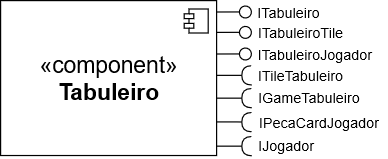

The diagram above was exported from draw.io. Its source (the exported page's mxGraphModel, read from the mxfile embedded in the PNG):
<mxGraphModel grid="1" shadow="0" math="0" pageHeight="850" pageWidth="1400" pageScale="1" page="1" fold="1" arrows="1" connect="1" tooltips="1" guides="1" gridSize="10" dy="227" dx="160">
  <root>
    <mxCell id="p6d00hPlAABdm5hHXXap-0" />
    <mxCell id="p6d00hPlAABdm5hHXXap-1" parent="p6d00hPlAABdm5hHXXap-0" />
    <mxCell id="lPkXD62gG1iEI-hMUqsu-0" parent="p6d00hPlAABdm5hHXXap-1" style="edgeStyle=orthogonalEdgeStyle;rounded=0;orthogonalLoop=1;jettySize=auto;html=1;startArrow=halfCircle;startFill=0;entryX=1;entryY=0.25;entryDx=0;entryDy=0;endArrow=none;endFill=0;" edge="1">
      <mxGeometry as="geometry" relative="1">
        <mxPoint as="targetPoint" y="425.30000000000006" x="399" />
        <mxPoint as="sourcePoint" y="425.30000000000006" x="429" />
      </mxGeometry>
    </mxCell>
    <mxCell id="lPkXD62gG1iEI-hMUqsu-1" parent="p6d00hPlAABdm5hHXXap-1" style="edgeStyle=orthogonalEdgeStyle;rounded=0;orthogonalLoop=1;jettySize=auto;html=1;startArrow=halfCircle;startFill=0;entryX=1;entryY=0.25;entryDx=0;entryDy=0;endArrow=none;endFill=0;" edge="1">
      <mxGeometry as="geometry" relative="1">
        <mxPoint as="targetPoint" y="465.30000000000006" x="399" />
        <mxPoint as="sourcePoint" y="465.30000000000006" x="429" />
      </mxGeometry>
    </mxCell>
    <mxCell id="lPkXD62gG1iEI-hMUqsu-2" value="" parent="p6d00hPlAABdm5hHXXap-1" style="rounded=0;orthogonalLoop=1;jettySize=auto;html=1;endArrow=halfCircle;endFill=0;endSize=6;strokeWidth=1;shadow=0;" edge="1">
      <mxGeometry as="geometry" relative="1">
        <mxPoint as="sourcePoint" y="445.1" x="399" />
        <Array as="points">
          <mxPoint y="445.1" x="417" />
        </Array>
        <mxPoint as="targetPoint" y="445.30000000000006" x="429" />
      </mxGeometry>
    </mxCell>
    <mxCell id="lPkXD62gG1iEI-hMUqsu-3" value="" parent="p6d00hPlAABdm5hHXXap-1" style="rounded=0;orthogonalLoop=1;jettySize=auto;html=1;endArrow=none;endFill=0;shadow=0;strokeWidth=1;" edge="1" target="lPkXD62gG1iEI-hMUqsu-6">
      <mxGeometry as="geometry" relative="1">
        <mxPoint as="sourcePoint" y="353.5" x="400" />
      </mxGeometry>
    </mxCell>
    <mxCell id="lPkXD62gG1iEI-hMUqsu-4" parent="p6d00hPlAABdm5hHXXap-1" style="edgeStyle=orthogonalEdgeStyle;rounded=0;orthogonalLoop=1;jettySize=auto;html=1;startArrow=halfCircle;startFill=0;entryX=1;entryY=0.25;entryDx=0;entryDy=0;endArrow=none;endFill=0;" edge="1">
      <mxGeometry as="geometry" relative="1">
        <mxPoint as="targetPoint" y="406.30000000000006" x="399" />
        <mxPoint as="sourcePoint" y="406.30000000000006" x="429" />
      </mxGeometry>
    </mxCell>
    <mxCell id="lPkXD62gG1iEI-hMUqsu-6" value="" parent="p6d00hPlAABdm5hHXXap-1" vertex="1" style="ellipse;whiteSpace=wrap;html=1;fontFamily=Helvetica;fontSize=12;fontColor=#000000;align=center;strokeColor=#000000;fillColor=#ffffff;points=[];aspect=fixed;resizable=0;shadow=0;rotation=106;">
      <mxGeometry as="geometry" height="10" width="10" y="348.5" x="419" />
    </mxCell>
    <mxCell id="lPkXD62gG1iEI-hMUqsu-7" value="" parent="p6d00hPlAABdm5hHXXap-1" style="rounded=0;orthogonalLoop=1;jettySize=auto;html=1;endArrow=none;endFill=0;shadow=0;strokeWidth=1;" edge="1" target="lPkXD62gG1iEI-hMUqsu-8">
      <mxGeometry as="geometry" relative="1">
        <mxPoint as="sourcePoint" y="370.5" x="400" />
      </mxGeometry>
    </mxCell>
    <mxCell id="lPkXD62gG1iEI-hMUqsu-8" value="" parent="p6d00hPlAABdm5hHXXap-1" vertex="1" style="ellipse;whiteSpace=wrap;html=1;fontFamily=Helvetica;fontSize=12;fontColor=#000000;align=center;strokeColor=#000000;fillColor=#ffffff;points=[];aspect=fixed;resizable=0;shadow=0;rotation=106;">
      <mxGeometry as="geometry" height="10" width="10" y="365.5" x="419" />
    </mxCell>
    <mxCell id="lPkXD62gG1iEI-hMUqsu-9" value="&lt;font style=&quot;font-size: 19px&quot;&gt;&lt;font style=&quot;font-size: 19px&quot;&gt;&lt;font style=&quot;font-size: 19px&quot;&gt;&lt;font style=&quot;font-size: 19px&quot;&gt;&lt;font style=&quot;font-size: 19px&quot;&gt;&lt;font style=&quot;font-size: 19px&quot;&gt;&lt;font style=&quot;font-size: 19px&quot;&gt;&lt;font style=&quot;font-size: 19px&quot;&gt;&lt;font style=&quot;font-size: 19px&quot;&gt;«component»&lt;br&gt;&lt;b&gt;Tabuleiro&lt;/b&gt;&lt;/font&gt;&lt;/font&gt;&lt;/font&gt;&lt;/font&gt;&lt;/font&gt;&lt;/font&gt;&lt;/font&gt;&lt;/font&gt;&lt;/font&gt;" parent="p6d00hPlAABdm5hHXXap-1" vertex="1" style="html=1;dropTarget=0;">
      <mxGeometry as="geometry" height="129.1" width="180" y="344" x="220" />
    </mxCell>
    <mxCell id="lPkXD62gG1iEI-hMUqsu-10" value="" parent="lPkXD62gG1iEI-hMUqsu-9" vertex="1" style="shape=component;jettyWidth=8;jettyHeight=4;">
      <mxGeometry as="geometry" height="20" width="20" x="1" relative="1">
        <mxPoint as="offset" y="7" x="-27" />
      </mxGeometry>
    </mxCell>
    <mxCell id="lPkXD62gG1iEI-hMUqsu-11" value="ITabuleiro" parent="p6d00hPlAABdm5hHXXap-1" vertex="1" style="text;html=1;align=center;verticalAlign=middle;resizable=0;points=[];autosize=1;rotation=0;">
      <mxGeometry as="geometry" height="18" width="62" y="345" x="429" />
    </mxCell>
    <mxCell id="lPkXD62gG1iEI-hMUqsu-12" value="&lt;font style=&quot;text-align: left ; color: rgb(0 , 0 , 0) ; text-transform: none ; text-indent: 0px ; letter-spacing: normal ; font-family: &amp;#34;helvetica&amp;#34; ; font-size: 12px ; font-style: normal ; font-variant: normal ; font-weight: 400 ; text-decoration: none ; word-spacing: 0px&quot;&gt;ITabuleiroTile&lt;/font&gt;" parent="p6d00hPlAABdm5hHXXap-1" vertex="1" style="text;html=1;align=center;verticalAlign=middle;resizable=0;points=[];autosize=1;rotation=0;">
      <mxGeometry as="geometry" height="18" width="81" y="362" x="429" />
    </mxCell>
    <mxCell id="lPkXD62gG1iEI-hMUqsu-13" value="&lt;font style=&quot;font-size: 12px&quot;&gt;ITileTabuleiro&lt;/font&gt;" parent="p6d00hPlAABdm5hHXXap-1" vertex="1" style="text;html=1;align=center;verticalAlign=middle;resizable=0;points=[];autosize=1;rotation=0;">
      <mxGeometry as="geometry" height="18" width="81" y="398" x="429" />
    </mxCell>
    <mxCell id="lPkXD62gG1iEI-hMUqsu-14" value="IGameTabuleiro" parent="p6d00hPlAABdm5hHXXap-1" vertex="1" style="text;html=1;align=center;verticalAlign=middle;resizable=0;points=[];autosize=1;rotation=0;">
      <mxGeometry as="geometry" height="18" width="95" y="416" x="429" />
    </mxCell>
    <mxCell id="lPkXD62gG1iEI-hMUqsu-15" value="ITabuleiroJogador" parent="p6d00hPlAABdm5hHXXap-1" vertex="1" style="text;html=1;align=center;verticalAlign=middle;resizable=0;points=[];autosize=1;">
      <mxGeometry as="geometry" height="18" width="105" y="380" x="429" />
    </mxCell>
    <mxCell id="lPkXD62gG1iEI-hMUqsu-16" value="&amp;nbsp; IPecaCardJogador" parent="p6d00hPlAABdm5hHXXap-1" vertex="1" style="text;html=1;align=center;verticalAlign=middle;resizable=0;points=[];autosize=1;">
      <mxGeometry as="geometry" height="20" width="120" y="436.1" x="421.5" />
    </mxCell>
    <mxCell id="lPkXD62gG1iEI-hMUqsu-17" value="IJogador" parent="p6d00hPlAABdm5hHXXap-1" vertex="1" style="text;html=1;align=center;verticalAlign=middle;resizable=0;points=[];autosize=1;rotation=0;">
      <mxGeometry as="geometry" height="18" width="57" y="456.1" x="429" />
    </mxCell>
    <mxCell id="OHU0o8YCBtSEXPSeFXTN-1" value="" parent="p6d00hPlAABdm5hHXXap-1" style="rounded=0;orthogonalLoop=1;jettySize=auto;html=1;endArrow=none;endFill=0;shadow=0;strokeWidth=1;" edge="1" target="OHU0o8YCBtSEXPSeFXTN-2">
      <mxGeometry as="geometry" relative="1">
        <mxPoint as="sourcePoint" y="388.5" x="400" />
      </mxGeometry>
    </mxCell>
    <mxCell id="OHU0o8YCBtSEXPSeFXTN-2" value="" parent="p6d00hPlAABdm5hHXXap-1" vertex="1" style="ellipse;whiteSpace=wrap;html=1;fontFamily=Helvetica;fontSize=12;fontColor=#000000;align=center;strokeColor=#000000;fillColor=#ffffff;points=[];aspect=fixed;resizable=0;shadow=0;rotation=106;">
      <mxGeometry as="geometry" height="10" width="10" y="383.5" x="419" />
    </mxCell>
  </root>
</mxGraphModel>